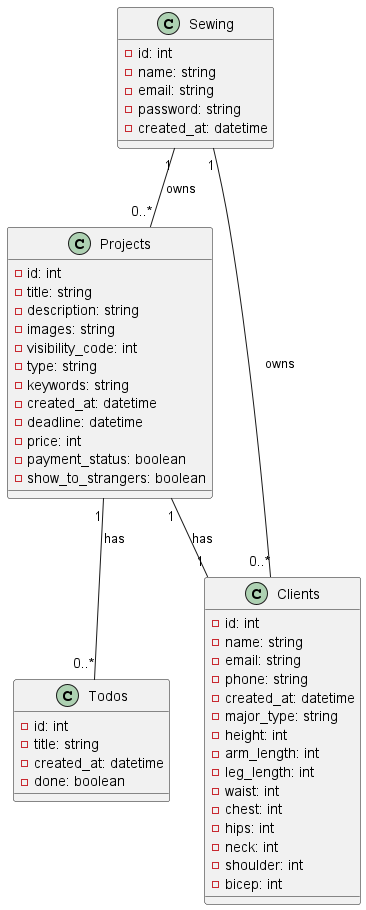

The diagram above was rendered by PlantUML. Its source (embedded in the PNG):
@startuml

class Sewing {
    -id: int
    -name: string
    -email: string
    -password: string
    -created_at: datetime
}

class Projects {
    -id: int
    -title: string
    -description: string
    -images: string
    -visibility_code: int
    -type: string
    -keywords: string
    -created_at: datetime
    -deadline: datetime
    -price: int
    -payment_status: boolean
    -show_to_strangers: boolean
}

class Clients {
    -id: int
    -name: string
    -email: string
    -phone: string
    -created_at: datetime
    -major_type: string
    -height: int
    -arm_length: int
    -leg_length: int
    -waist: int
    -chest: int
    -hips: int
    -neck: int
    -shoulder: int
    -bicep: int
}

class Todos {
    -id: int
    -title: string
    -created_at: datetime
    -done: boolean
}

Sewing "1" -- "0..*" Clients : owns

Sewing "1" -- "0..*" Projects : owns
Projects "1" -- "1" Clients : has
Projects "1" -- "0..*" Todos : has


@enduml